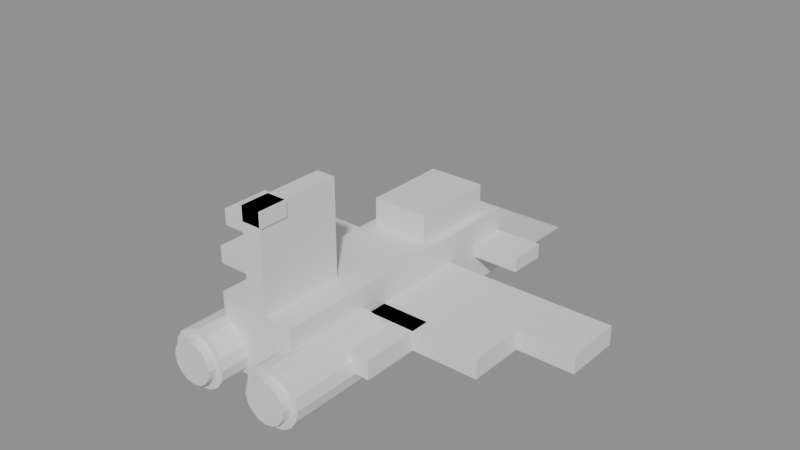 # Source: fighter_forward_swept.blend  (saved by Blender 5.2.44; exported with 4.5.12 LTS)
import bpy
from mathutils import Matrix  # noqa: F401  (used for matrix-valued properties, if any)

bpy.ops.wm.read_factory_settings(use_empty=True)
scene = bpy.context.scene
scene.name = 'Scene'

# ---- materials (node trees are filled in below, after node groups)
mat_steel = bpy.data.materials.new('steel')
mat_steel.diffuse_color = (0.451, 0.4902, 0.5412, 1.0)
mat_steel_dark = bpy.data.materials.new('steel_dark')
mat_steel_dark.diffuse_color = (0.2902, 0.3216, 0.3686, 1.0)
mat_glass = bpy.data.materials.new('glass')
mat_glass.diffuse_color = (0.4353, 0.8902, 1.0, 1.0)
mat_livery = bpy.data.materials.new('livery')
mat_livery.diffuse_color = (0.5412, 0.1412, 0.1882, 1.0)
mat_amber = bpy.data.materials.new('amber')
mat_amber.diffuse_color = (0.9098, 0.6627, 0.2275, 1.0)
mat_hot = bpy.data.materials.new('hot')
mat_hot.diffuse_color = (0.8784, 0.2784, 0.2275, 1.0)

# ---- material node trees
mat_steel.use_nodes = True; mat_steel.node_tree.nodes.clear()
_N = mat_steel.node_tree.nodes; _L = mat_steel.node_tree.links
n0 = _N.new('ShaderNodeBsdfPrincipled'); n0.name = 'Principled BSDF'; n0.location = (-200, 100)
n0.inputs[10].default_value = 0.005
n1 = _N.new('ShaderNodeOutputMaterial'); n1.name = 'Material Output'; n1.location = (200, 100)
_L.new(n0.outputs[0], n1.inputs[0])
n1.is_active_output = True
mat_steel_dark.use_nodes = True; mat_steel_dark.node_tree.nodes.clear()
_N = mat_steel_dark.node_tree.nodes; _L = mat_steel_dark.node_tree.links
n0 = _N.new('ShaderNodeBsdfPrincipled'); n0.name = 'Principled BSDF'; n0.location = (-200, 100)
n0.inputs[10].default_value = 0.005
n1 = _N.new('ShaderNodeOutputMaterial'); n1.name = 'Material Output'; n1.location = (200, 100)
_L.new(n0.outputs[0], n1.inputs[0])
n1.is_active_output = True
mat_glass.use_nodes = True; mat_glass.node_tree.nodes.clear()
_N = mat_glass.node_tree.nodes; _L = mat_glass.node_tree.links
n0 = _N.new('ShaderNodeBsdfPrincipled'); n0.name = 'Principled BSDF'; n0.location = (-200, 100)
n0.inputs[10].default_value = 0.005
n1 = _N.new('ShaderNodeOutputMaterial'); n1.name = 'Material Output'; n1.location = (200, 100)
_L.new(n0.outputs[0], n1.inputs[0])
n1.is_active_output = True
mat_livery.use_nodes = True; mat_livery.node_tree.nodes.clear()
_N = mat_livery.node_tree.nodes; _L = mat_livery.node_tree.links
n0 = _N.new('ShaderNodeBsdfPrincipled'); n0.name = 'Principled BSDF'; n0.location = (-200, 100)
n0.inputs[10].default_value = 0.005
n1 = _N.new('ShaderNodeOutputMaterial'); n1.name = 'Material Output'; n1.location = (200, 100)
_L.new(n0.outputs[0], n1.inputs[0])
n1.is_active_output = True
mat_amber.use_nodes = True; mat_amber.node_tree.nodes.clear()
_N = mat_amber.node_tree.nodes; _L = mat_amber.node_tree.links
n0 = _N.new('ShaderNodeBsdfPrincipled'); n0.name = 'Principled BSDF'; n0.location = (-200, 100)
n0.inputs[10].default_value = 0.005
n1 = _N.new('ShaderNodeOutputMaterial'); n1.name = 'Material Output'; n1.location = (200, 100)
_L.new(n0.outputs[0], n1.inputs[0])
n1.is_active_output = True
mat_hot.use_nodes = True; mat_hot.node_tree.nodes.clear()
_N = mat_hot.node_tree.nodes; _L = mat_hot.node_tree.links
n0 = _N.new('ShaderNodeBsdfPrincipled'); n0.name = 'Principled BSDF'; n0.location = (-200, 100)
n0.inputs[10].default_value = 0.005
n1 = _N.new('ShaderNodeOutputMaterial'); n1.name = 'Material Output'; n1.location = (200, 100)
_L.new(n0.outputs[0], n1.inputs[0])
n1.is_active_output = True

# ---- meshes
me_cube = bpy.data.meshes.new('Cube')
me_cube.from_pydata([(-4.0, -15.0, -3.5), (-4.0, -15.0, 3.5), (-4.0, 15.0, -3.5), (-4.0, 15.0, 3.5), (4.0, -15.0, -3.5), (4.0, -15.0, 3.5), (4.0, 15.0, -3.5), (4.0, 15.0, 3.5)], [], [(0, 1, 3, 2), (2, 3, 7, 6), (6, 7, 5, 4), (4, 5, 1, 0), (2, 6, 4, 0), (7, 3, 1, 5)])
_uv = me_cube.uv_layers.new(name='UVMap')
_uv.uv.foreach_set('vector', [0.375, 0.0, 0.625, 0.0, 0.625, 0.25, 0.375, 0.25, 0.375, 0.25, 0.625, 0.25, 0.625, 0.5, 0.375, 0.5, 0.375, 0.5, 0.625, 0.5, 0.625, 0.75, 0.375, 0.75, 0.375, 0.75, 0.625, 0.75, 0.625, 1.0, 0.375, 1.0, 0.125, 0.5, 0.375, 0.5, 0.375, 0.75, 0.125, 0.75, 0.625, 0.5, 0.875, 0.5, 0.875, 0.75, 0.625, 0.75])
me_cube.materials.append(mat_steel)
me_cube.update()
me_cube_001 = bpy.data.meshes.new('Cube.001')
me_cube_001.from_pydata([(-4.0, -6.0, -3.5), (-4.0, -6.0, 3.5), (-4.0, 6.0, -3.5), (-4.0, 6.0, -3.5), (4.0, -6.0, -3.5), (4.0, -6.0, 3.5), (4.0, 6.0, -3.5), (4.0, 6.0, -3.5)], [], [(0, 1, 3, 2), (2, 3, 7, 6), (6, 7, 5, 4), (4, 5, 1, 0), (2, 6, 4, 0), (7, 3, 1, 5)])
_uv = me_cube_001.uv_layers.new(name='UVMap')
_uv.uv.foreach_set('vector', [0.375, 0.0, 0.625, 0.0, 0.625, 0.25, 0.375, 0.25, 0.375, 0.25, 0.625, 0.25, 0.625, 0.5, 0.375, 0.5, 0.375, 0.5, 0.625, 0.5, 0.625, 0.75, 0.375, 0.75, 0.375, 0.75, 0.625, 0.75, 0.625, 1.0, 0.375, 1.0, 0.125, 0.5, 0.375, 0.5, 0.375, 0.75, 0.125, 0.75, 0.625, 0.5, 0.875, 0.5, 0.875, 0.75, 0.625, 0.75])
me_cube_001.materials.append(mat_steel_dark)
me_cube_001.update()
me_cube_002 = bpy.data.meshes.new('Cube.002')
me_cube_002.from_pydata([(-3.0, -4.5, -1.5), (-3.0, -4.5, 1.5), (-3.0, 4.5, -1.5), (-3.0, 4.5, 1.5), (3.0, -4.5, -1.5), (3.0, -4.5, 1.5), (3.0, 4.5, -1.5), (3.0, 4.5, 1.5)], [], [(0, 1, 3, 2), (2, 3, 7, 6), (6, 7, 5, 4), (4, 5, 1, 0), (2, 6, 4, 0), (7, 3, 1, 5)])
_uv = me_cube_002.uv_layers.new(name='UVMap')
_uv.uv.foreach_set('vector', [0.375, 0.0, 0.625, 0.0, 0.625, 0.25, 0.375, 0.25, 0.375, 0.25, 0.625, 0.25, 0.625, 0.5, 0.375, 0.5, 0.375, 0.5, 0.625, 0.5, 0.625, 0.75, 0.375, 0.75, 0.375, 0.75, 0.625, 0.75, 0.625, 1.0, 0.375, 1.0, 0.125, 0.5, 0.375, 0.5, 0.375, 0.75, 0.125, 0.75, 0.625, 0.5, 0.875, 0.5, 0.875, 0.75, 0.625, 0.75])
me_cube_002.materials.append(mat_glass)
me_cube_002.update()
me_cube_003 = bpy.data.meshes.new('Cube.003')
me_cube_003.from_pydata([(-9.0, -4.0, -1.0), (-9.0, -4.0, 1.0), (-9.0, 4.0, -1.0), (-9.0, 4.0, 1.0), (9.0, -4.0, -1.0), (9.0, -4.0, 1.0), (9.0, 4.0, -1.0), (9.0, 4.0, 1.0)], [], [(0, 1, 3, 2), (2, 3, 7, 6), (6, 7, 5, 4), (4, 5, 1, 0), (2, 6, 4, 0), (7, 3, 1, 5)])
_uv = me_cube_003.uv_layers.new(name='UVMap')
_uv.uv.foreach_set('vector', [0.375, 0.0, 0.625, 0.0, 0.625, 0.25, 0.375, 0.25, 0.375, 0.25, 0.625, 0.25, 0.625, 0.5, 0.375, 0.5, 0.375, 0.5, 0.625, 0.5, 0.625, 0.75, 0.375, 0.75, 0.375, 0.75, 0.625, 0.75, 0.625, 1.0, 0.375, 1.0, 0.125, 0.5, 0.375, 0.5, 0.375, 0.75, 0.125, 0.75, 0.625, 0.5, 0.875, 0.5, 0.875, 0.75, 0.625, 0.75])
me_cube_003.materials.append(mat_livery)
me_cube_003.update()
me_cube_004 = bpy.data.meshes.new('Cube.004')
me_cube_004.from_pydata([(-16.0, -3.0, -1.0), (-16.0, -3.0, 1.0), (-16.0, 3.0, -1.0), (-16.0, 3.0, 1.0), (16.0, -3.0, -1.0), (16.0, -3.0, 1.0), (16.0, 3.0, -1.0), (16.0, 3.0, 1.0)], [], [(0, 1, 3, 2), (2, 3, 7, 6), (6, 7, 5, 4), (4, 5, 1, 0), (2, 6, 4, 0), (7, 3, 1, 5)])
_uv = me_cube_004.uv_layers.new(name='UVMap')
_uv.uv.foreach_set('vector', [0.375, 0.0, 0.625, 0.0, 0.625, 0.25, 0.375, 0.25, 0.375, 0.25, 0.625, 0.25, 0.625, 0.5, 0.375, 0.5, 0.375, 0.5, 0.625, 0.5, 0.625, 0.75, 0.375, 0.75, 0.375, 0.75, 0.625, 0.75, 0.625, 1.0, 0.375, 1.0, 0.125, 0.5, 0.375, 0.5, 0.375, 0.75, 0.125, 0.75, 0.625, 0.5, 0.875, 0.5, 0.875, 0.75, 0.625, 0.75])
me_cube_004.materials.append(mat_livery)
me_cube_004.update()
me_cube_005 = bpy.data.meshes.new('Cube.005')
me_cube_005.from_pydata([(-22.0, -3.0, -1.0), (-22.0, -3.0, 1.0), (-22.0, 3.0, -1.0), (-22.0, 3.0, 1.0), (22.0, -3.0, -1.0), (22.0, -3.0, 1.0), (22.0, 3.0, -1.0), (22.0, 3.0, 1.0)], [], [(0, 1, 3, 2), (2, 3, 7, 6), (6, 7, 5, 4), (4, 5, 1, 0), (2, 6, 4, 0), (7, 3, 1, 5)])
_uv = me_cube_005.uv_layers.new(name='UVMap')
_uv.uv.foreach_set('vector', [0.375, 0.0, 0.625, 0.0, 0.625, 0.25, 0.375, 0.25, 0.375, 0.25, 0.625, 0.25, 0.625, 0.5, 0.375, 0.5, 0.375, 0.5, 0.625, 0.5, 0.625, 0.75, 0.375, 0.75, 0.375, 0.75, 0.625, 0.75, 0.625, 1.0, 0.375, 1.0, 0.125, 0.5, 0.375, 0.5, 0.375, 0.75, 0.125, 0.75, 0.625, 0.5, 0.875, 0.5, 0.875, 0.75, 0.625, 0.75])
me_cube_005.materials.append(mat_livery)
me_cube_005.update()
me_cube_006 = bpy.data.meshes.new('Cube.006')
me_cube_006.from_pydata([(-9.0, -2.0, -0.75), (-9.0, -2.0, 0.75), (-9.0, 2.0, -0.75), (-9.0, 2.0, 0.75), (9.0, -2.0, -0.75), (9.0, -2.0, 0.75), (9.0, 2.0, -0.75), (9.0, 2.0, 0.75)], [], [(0, 1, 3, 2), (2, 3, 7, 6), (6, 7, 5, 4), (4, 5, 1, 0), (2, 6, 4, 0), (7, 3, 1, 5)])
_uv = me_cube_006.uv_layers.new(name='UVMap')
_uv.uv.foreach_set('vector', [0.375, 0.0, 0.625, 0.0, 0.625, 0.25, 0.375, 0.25, 0.375, 0.25, 0.625, 0.25, 0.625, 0.5, 0.375, 0.5, 0.375, 0.5, 0.625, 0.5, 0.625, 0.75, 0.375, 0.75, 0.375, 0.75, 0.625, 0.75, 0.625, 1.0, 0.375, 1.0, 0.125, 0.5, 0.375, 0.5, 0.375, 0.75, 0.125, 0.75, 0.625, 0.5, 0.875, 0.5, 0.875, 0.75, 0.625, 0.75])
me_cube_006.materials.append(mat_steel)
me_cube_006.update()
me_cube_007 = bpy.data.meshes.new('Cube.007')
me_cube_007.from_pydata([(-1.0, -4.5, -5.0), (-1.0, -4.5, 5.0), (-1.0, 4.5, -5.0), (-1.0, 4.5, 5.0), (1.0, -4.5, -5.0), (1.0, -4.5, 5.0), (1.0, 4.5, -5.0), (1.0, 4.5, 5.0)], [], [(0, 1, 3, 2), (2, 3, 7, 6), (6, 7, 5, 4), (4, 5, 1, 0), (2, 6, 4, 0), (7, 3, 1, 5)])
_uv = me_cube_007.uv_layers.new(name='UVMap')
_uv.uv.foreach_set('vector', [0.375, 0.0, 0.625, 0.0, 0.625, 0.25, 0.375, 0.25, 0.375, 0.25, 0.625, 0.25, 0.625, 0.5, 0.375, 0.5, 0.375, 0.5, 0.625, 0.5, 0.625, 0.75, 0.375, 0.75, 0.375, 0.75, 0.625, 0.75, 0.625, 1.0, 0.375, 1.0, 0.125, 0.5, 0.375, 0.5, 0.375, 0.75, 0.125, 0.75, 0.625, 0.5, 0.875, 0.5, 0.875, 0.75, 0.625, 0.75])
me_cube_007.materials.append(mat_livery)
me_cube_007.update()
me_cube_008 = bpy.data.meshes.new('Cube.008')
me_cube_008.from_pydata([(-1.2, -1.5, -0.75), (-1.2, -1.5, 0.75), (-1.2, 1.5, -0.75), (-1.2, 1.5, 0.75), (1.2, -1.5, -0.75), (1.2, -1.5, 0.75), (1.2, 1.5, -0.75), (1.2, 1.5, 0.75)], [], [(0, 1, 3, 2), (2, 3, 7, 6), (6, 7, 5, 4), (4, 5, 1, 0), (2, 6, 4, 0), (7, 3, 1, 5)])
_uv = me_cube_008.uv_layers.new(name='UVMap')
_uv.uv.foreach_set('vector', [0.375, 0.0, 0.625, 0.0, 0.625, 0.25, 0.375, 0.25, 0.375, 0.25, 0.625, 0.25, 0.625, 0.5, 0.375, 0.5, 0.375, 0.5, 0.625, 0.5, 0.625, 0.75, 0.375, 0.75, 0.375, 0.75, 0.625, 0.75, 0.625, 1.0, 0.375, 1.0, 0.125, 0.5, 0.375, 0.5, 0.375, 0.75, 0.125, 0.75, 0.625, 0.5, 0.875, 0.5, 0.875, 0.75, 0.625, 0.75])
me_cube_008.materials.append(mat_amber)
me_cube_008.update()
me_cylinder = bpy.data.meshes.new('Cylinder')
me_cylinder.from_pydata([(0.0, 6.0, 3.0), (0.0, -6.0, 3.0), (1.148, 6.0, 2.772), (1.148, -6.0, 2.772), (2.121, 6.0, 2.121), (2.121, -6.0, 2.121), (2.772, 6.0, 1.148), (2.772, -6.0, 1.148), (3.0, 6.0, 2.623e-07), (3.0, -6.0, -2.623e-07), (2.772, 6.0, -1.148), (2.772, -6.0, -1.148), (2.121, 6.0, -2.121), (2.121, -6.0, -2.121), (1.148, 6.0, -2.772), (1.148, -6.0, -2.772), (0.0, 6.0, -3.0), (0.0, -6.0, -3.0), (-1.148, 6.0, -2.772), (-1.148, -6.0, -2.772), (-2.121, 6.0, -2.121), (-2.121, -6.0, -2.121), (-2.772, 6.0, -1.148), (-2.772, -6.0, -1.148), (-3.0, 6.0, 2.623e-07), (-3.0, -6.0, -2.623e-07), (-2.772, 6.0, 1.148), (-2.772, -6.0, 1.148), (-2.121, 6.0, 2.121), (-2.121, -6.0, 2.121), (-1.148, 6.0, 2.772), (-1.148, -6.0, 2.772)], [], [(0, 1, 3, 2), (2, 3, 5, 4), (4, 5, 7, 6), (6, 7, 9, 8), (8, 9, 11, 10), (10, 11, 13, 12), (12, 13, 15, 14), (14, 15, 17, 16), (16, 17, 19, 18), (18, 19, 21, 20), (20, 21, 23, 22), (22, 23, 25, 24), (24, 25, 27, 26), (26, 27, 29, 28), (3, 1, 31, 29, 27, 25, 23, 21, 19, 17, 15, 13, 11, 9, 7, 5), (28, 29, 31, 30), (30, 31, 1, 0), (0, 2, 4, 6, 8, 10, 12, 14, 16, 18, 20, 22, 24, 26, 28, 30)])
_uv = me_cylinder.uv_layers.new(name='UVMap')
_uv.uv.foreach_set('vector', [1.0, 0.5, 1.0, 1.0, 0.9375, 1.0, 0.9375, 0.5, 0.9375, 0.5, 0.9375, 1.0, 0.875, 1.0, 0.875, 0.5, 0.875, 0.5, 0.875, 1.0, 0.8125, 1.0, 0.8125, 0.5, 0.8125, 0.5, 0.8125, 1.0, 0.75, 1.0, 0.75, 0.5, 0.75, 0.5, 0.75, 1.0, 0.6875, 1.0, 0.6875, 0.5, 0.6875, 0.5, 0.6875, 1.0, 0.625, 1.0, 0.625, 0.5, 0.625, 0.5, 0.625, 1.0, 0.5625, 1.0, 0.5625, 0.5, 0.5625, 0.5, 0.5625, 1.0, 0.5, 1.0, 0.5, 0.5, 0.5, 0.5, 0.5, 1.0, 0.4375, 1.0, 0.4375, 0.5, 0.4375, 0.5, 0.4375, 1.0, 0.375, 1.0, 0.375, 0.5, 0.375, 0.5, 0.375, 1.0, 0.3125, 1.0, 0.3125, 0.5, 0.3125, 0.5, 0.3125, 1.0, 0.25, 1.0, 0.25, 0.5, 0.25, 0.5, 0.25, 1.0, 0.1875, 1.0, 0.1875, 0.5, 0.1875, 0.5, 0.1875, 1.0, 0.125, 1.0, 0.125, 0.5, 0.3418, 0.4717, 0.25, 0.49, 0.1582, 0.4717, 0.08029, 0.4197, 0.02827, 0.3418, 0.01, 0.25, 0.02827, 0.1582, 0.08029, 0.08029, 0.1582, 0.02827, 0.25, 0.01, 0.3418, 0.02827, 0.4197, 0.08029, 0.4717, 0.1582, 0.49, 0.25, 0.4717, 0.3418, 0.4197, 0.4197, 0.125, 0.5, 0.125, 1.0, 0.0625, 1.0, 0.0625, 0.5, 0.0625, 0.5, 0.0625, 1.0, 0.0, 1.0, 0.0, 0.5, 0.75, 0.49, 0.8418, 0.4717, 0.9197, 0.4197, 0.9717, 0.3418, 0.99, 0.25, 0.9717, 0.1582, 0.9197, 0.08029, 0.8418, 0.02827, 0.75, 0.01, 0.6582, 0.02827, 0.5803, 0.08029, 0.5283, 0.1582, 0.51, 0.25, 0.5283, 0.3418, 0.5803, 0.4197, 0.6582, 0.4717])
me_cylinder.materials.append(mat_steel_dark)
me_cylinder.update()
me_cylinder_001 = bpy.data.meshes.new('Cylinder.001')
me_cylinder_001.from_pydata([(0.0, 0.5, 2.2), (0.0, -0.5, 2.2), (0.8419, 0.5, 2.033), (0.8419, -0.5, 2.033), (1.556, 0.5, 1.556), (1.556, -0.5, 1.556), (2.033, 0.5, 0.8419), (2.033, -0.5, 0.8419), (2.2, 0.5, 2.186e-08), (2.2, -0.5, -2.186e-08), (2.033, 0.5, -0.8419), (2.033, -0.5, -0.8419), (1.556, 0.5, -1.556), (1.556, -0.5, -1.556), (0.8419, 0.5, -2.033), (0.8419, -0.5, -2.033), (0.0, 0.5, -2.2), (0.0, -0.5, -2.2), (-0.8419, 0.5, -2.033), (-0.8419, -0.5, -2.033), (-1.556, 0.5, -1.556), (-1.556, -0.5, -1.556), (-2.033, 0.5, -0.8419), (-2.033, -0.5, -0.8419), (-2.2, 0.5, 2.186e-08), (-2.2, -0.5, -2.186e-08), (-2.033, 0.5, 0.8419), (-2.033, -0.5, 0.8419), (-1.556, 0.5, 1.556), (-1.556, -0.5, 1.556), (-0.8419, 0.5, 2.033), (-0.8419, -0.5, 2.033)], [], [(0, 1, 3, 2), (2, 3, 5, 4), (4, 5, 7, 6), (6, 7, 9, 8), (8, 9, 11, 10), (10, 11, 13, 12), (12, 13, 15, 14), (14, 15, 17, 16), (16, 17, 19, 18), (18, 19, 21, 20), (20, 21, 23, 22), (22, 23, 25, 24), (24, 25, 27, 26), (26, 27, 29, 28), (3, 1, 31, 29, 27, 25, 23, 21, 19, 17, 15, 13, 11, 9, 7, 5), (28, 29, 31, 30), (30, 31, 1, 0), (0, 2, 4, 6, 8, 10, 12, 14, 16, 18, 20, 22, 24, 26, 28, 30)])
_uv = me_cylinder_001.uv_layers.new(name='UVMap')
_uv.uv.foreach_set('vector', [1.0, 0.5, 1.0, 1.0, 0.9375, 1.0, 0.9375, 0.5, 0.9375, 0.5, 0.9375, 1.0, 0.875, 1.0, 0.875, 0.5, 0.875, 0.5, 0.875, 1.0, 0.8125, 1.0, 0.8125, 0.5, 0.8125, 0.5, 0.8125, 1.0, 0.75, 1.0, 0.75, 0.5, 0.75, 0.5, 0.75, 1.0, 0.6875, 1.0, 0.6875, 0.5, 0.6875, 0.5, 0.6875, 1.0, 0.625, 1.0, 0.625, 0.5, 0.625, 0.5, 0.625, 1.0, 0.5625, 1.0, 0.5625, 0.5, 0.5625, 0.5, 0.5625, 1.0, 0.5, 1.0, 0.5, 0.5, 0.5, 0.5, 0.5, 1.0, 0.4375, 1.0, 0.4375, 0.5, 0.4375, 0.5, 0.4375, 1.0, 0.375, 1.0, 0.375, 0.5, 0.375, 0.5, 0.375, 1.0, 0.3125, 1.0, 0.3125, 0.5, 0.3125, 0.5, 0.3125, 1.0, 0.25, 1.0, 0.25, 0.5, 0.25, 0.5, 0.25, 1.0, 0.1875, 1.0, 0.1875, 0.5, 0.1875, 0.5, 0.1875, 1.0, 0.125, 1.0, 0.125, 0.5, 0.3418, 0.4717, 0.25, 0.49, 0.1582, 0.4717, 0.08029, 0.4197, 0.02827, 0.3418, 0.01, 0.25, 0.02827, 0.1582, 0.08029, 0.08029, 0.1582, 0.02827, 0.25, 0.01, 0.3418, 0.02827, 0.4197, 0.08029, 0.4717, 0.1582, 0.49, 0.25, 0.4717, 0.3418, 0.4197, 0.4197, 0.125, 0.5, 0.125, 1.0, 0.0625, 1.0, 0.0625, 0.5, 0.0625, 0.5, 0.0625, 1.0, 0.0, 1.0, 0.0, 0.5, 0.75, 0.49, 0.8418, 0.4717, 0.9197, 0.4197, 0.9717, 0.3418, 0.99, 0.25, 0.9717, 0.1582, 0.9197, 0.08029, 0.8418, 0.02827, 0.75, 0.01, 0.6582, 0.02827, 0.5803, 0.08029, 0.5283, 0.1582, 0.51, 0.25, 0.5283, 0.3418, 0.5803, 0.4197, 0.6582, 0.4717])
me_cylinder_001.materials.append(mat_hot)
me_cylinder_001.update()
me_cylinder_002 = bpy.data.meshes.new('Cylinder.002')
me_cylinder_002.from_pydata([(0.0, 6.0, 3.0), (0.0, -6.0, 3.0), (1.148, 6.0, 2.772), (1.148, -6.0, 2.772), (2.121, 6.0, 2.121), (2.121, -6.0, 2.121), (2.772, 6.0, 1.148), (2.772, -6.0, 1.148), (3.0, 6.0, 2.623e-07), (3.0, -6.0, -2.623e-07), (2.772, 6.0, -1.148), (2.772, -6.0, -1.148), (2.121, 6.0, -2.121), (2.121, -6.0, -2.121), (1.148, 6.0, -2.772), (1.148, -6.0, -2.772), (0.0, 6.0, -3.0), (0.0, -6.0, -3.0), (-1.148, 6.0, -2.772), (-1.148, -6.0, -2.772), (-2.121, 6.0, -2.121), (-2.121, -6.0, -2.121), (-2.772, 6.0, -1.148), (-2.772, -6.0, -1.148), (-3.0, 6.0, 2.623e-07), (-3.0, -6.0, -2.623e-07), (-2.772, 6.0, 1.148), (-2.772, -6.0, 1.148), (-2.121, 6.0, 2.121), (-2.121, -6.0, 2.121), (-1.148, 6.0, 2.772), (-1.148, -6.0, 2.772)], [], [(0, 1, 3, 2), (2, 3, 5, 4), (4, 5, 7, 6), (6, 7, 9, 8), (8, 9, 11, 10), (10, 11, 13, 12), (12, 13, 15, 14), (14, 15, 17, 16), (16, 17, 19, 18), (18, 19, 21, 20), (20, 21, 23, 22), (22, 23, 25, 24), (24, 25, 27, 26), (26, 27, 29, 28), (3, 1, 31, 29, 27, 25, 23, 21, 19, 17, 15, 13, 11, 9, 7, 5), (28, 29, 31, 30), (30, 31, 1, 0), (0, 2, 4, 6, 8, 10, 12, 14, 16, 18, 20, 22, 24, 26, 28, 30)])
_uv = me_cylinder_002.uv_layers.new(name='UVMap')
_uv.uv.foreach_set('vector', [1.0, 0.5, 1.0, 1.0, 0.9375, 1.0, 0.9375, 0.5, 0.9375, 0.5, 0.9375, 1.0, 0.875, 1.0, 0.875, 0.5, 0.875, 0.5, 0.875, 1.0, 0.8125, 1.0, 0.8125, 0.5, 0.8125, 0.5, 0.8125, 1.0, 0.75, 1.0, 0.75, 0.5, 0.75, 0.5, 0.75, 1.0, 0.6875, 1.0, 0.6875, 0.5, 0.6875, 0.5, 0.6875, 1.0, 0.625, 1.0, 0.625, 0.5, 0.625, 0.5, 0.625, 1.0, 0.5625, 1.0, 0.5625, 0.5, 0.5625, 0.5, 0.5625, 1.0, 0.5, 1.0, 0.5, 0.5, 0.5, 0.5, 0.5, 1.0, 0.4375, 1.0, 0.4375, 0.5, 0.4375, 0.5, 0.4375, 1.0, 0.375, 1.0, 0.375, 0.5, 0.375, 0.5, 0.375, 1.0, 0.3125, 1.0, 0.3125, 0.5, 0.3125, 0.5, 0.3125, 1.0, 0.25, 1.0, 0.25, 0.5, 0.25, 0.5, 0.25, 1.0, 0.1875, 1.0, 0.1875, 0.5, 0.1875, 0.5, 0.1875, 1.0, 0.125, 1.0, 0.125, 0.5, 0.3418, 0.4717, 0.25, 0.49, 0.1582, 0.4717, 0.08029, 0.4197, 0.02827, 0.3418, 0.01, 0.25, 0.02827, 0.1582, 0.08029, 0.08029, 0.1582, 0.02827, 0.25, 0.01, 0.3418, 0.02827, 0.4197, 0.08029, 0.4717, 0.1582, 0.49, 0.25, 0.4717, 0.3418, 0.4197, 0.4197, 0.125, 0.5, 0.125, 1.0, 0.0625, 1.0, 0.0625, 0.5, 0.0625, 0.5, 0.0625, 1.0, 0.0, 1.0, 0.0, 0.5, 0.75, 0.49, 0.8418, 0.4717, 0.9197, 0.4197, 0.9717, 0.3418, 0.99, 0.25, 0.9717, 0.1582, 0.9197, 0.08029, 0.8418, 0.02827, 0.75, 0.01, 0.6582, 0.02827, 0.5803, 0.08029, 0.5283, 0.1582, 0.51, 0.25, 0.5283, 0.3418, 0.5803, 0.4197, 0.6582, 0.4717])
me_cylinder_002.materials.append(mat_steel_dark)
me_cylinder_002.update()
me_cylinder_003 = bpy.data.meshes.new('Cylinder.003')
me_cylinder_003.from_pydata([(0.0, 0.5, 2.2), (0.0, -0.5, 2.2), (0.8419, 0.5, 2.033), (0.8419, -0.5, 2.033), (1.556, 0.5, 1.556), (1.556, -0.5, 1.556), (2.033, 0.5, 0.8419), (2.033, -0.5, 0.8419), (2.2, 0.5, 2.186e-08), (2.2, -0.5, -2.186e-08), (2.033, 0.5, -0.8419), (2.033, -0.5, -0.8419), (1.556, 0.5, -1.556), (1.556, -0.5, -1.556), (0.8419, 0.5, -2.033), (0.8419, -0.5, -2.033), (0.0, 0.5, -2.2), (0.0, -0.5, -2.2), (-0.8419, 0.5, -2.033), (-0.8419, -0.5, -2.033), (-1.556, 0.5, -1.556), (-1.556, -0.5, -1.556), (-2.033, 0.5, -0.8419), (-2.033, -0.5, -0.8419), (-2.2, 0.5, 2.186e-08), (-2.2, -0.5, -2.186e-08), (-2.033, 0.5, 0.8419), (-2.033, -0.5, 0.8419), (-1.556, 0.5, 1.556), (-1.556, -0.5, 1.556), (-0.8419, 0.5, 2.033), (-0.8419, -0.5, 2.033)], [], [(0, 1, 3, 2), (2, 3, 5, 4), (4, 5, 7, 6), (6, 7, 9, 8), (8, 9, 11, 10), (10, 11, 13, 12), (12, 13, 15, 14), (14, 15, 17, 16), (16, 17, 19, 18), (18, 19, 21, 20), (20, 21, 23, 22), (22, 23, 25, 24), (24, 25, 27, 26), (26, 27, 29, 28), (3, 1, 31, 29, 27, 25, 23, 21, 19, 17, 15, 13, 11, 9, 7, 5), (28, 29, 31, 30), (30, 31, 1, 0), (0, 2, 4, 6, 8, 10, 12, 14, 16, 18, 20, 22, 24, 26, 28, 30)])
_uv = me_cylinder_003.uv_layers.new(name='UVMap')
_uv.uv.foreach_set('vector', [1.0, 0.5, 1.0, 1.0, 0.9375, 1.0, 0.9375, 0.5, 0.9375, 0.5, 0.9375, 1.0, 0.875, 1.0, 0.875, 0.5, 0.875, 0.5, 0.875, 1.0, 0.8125, 1.0, 0.8125, 0.5, 0.8125, 0.5, 0.8125, 1.0, 0.75, 1.0, 0.75, 0.5, 0.75, 0.5, 0.75, 1.0, 0.6875, 1.0, 0.6875, 0.5, 0.6875, 0.5, 0.6875, 1.0, 0.625, 1.0, 0.625, 0.5, 0.625, 0.5, 0.625, 1.0, 0.5625, 1.0, 0.5625, 0.5, 0.5625, 0.5, 0.5625, 1.0, 0.5, 1.0, 0.5, 0.5, 0.5, 0.5, 0.5, 1.0, 0.4375, 1.0, 0.4375, 0.5, 0.4375, 0.5, 0.4375, 1.0, 0.375, 1.0, 0.375, 0.5, 0.375, 0.5, 0.375, 1.0, 0.3125, 1.0, 0.3125, 0.5, 0.3125, 0.5, 0.3125, 1.0, 0.25, 1.0, 0.25, 0.5, 0.25, 0.5, 0.25, 1.0, 0.1875, 1.0, 0.1875, 0.5, 0.1875, 0.5, 0.1875, 1.0, 0.125, 1.0, 0.125, 0.5, 0.3418, 0.4717, 0.25, 0.49, 0.1582, 0.4717, 0.08029, 0.4197, 0.02827, 0.3418, 0.01, 0.25, 0.02827, 0.1582, 0.08029, 0.08029, 0.1582, 0.02827, 0.25, 0.01, 0.3418, 0.02827, 0.4197, 0.08029, 0.4717, 0.1582, 0.49, 0.25, 0.4717, 0.3418, 0.4197, 0.4197, 0.125, 0.5, 0.125, 1.0, 0.0625, 1.0, 0.0625, 0.5, 0.0625, 0.5, 0.0625, 1.0, 0.0, 1.0, 0.0, 0.5, 0.75, 0.49, 0.8418, 0.4717, 0.9197, 0.4197, 0.9717, 0.3418, 0.99, 0.25, 0.9717, 0.1582, 0.9197, 0.08029, 0.8418, 0.02827, 0.75, 0.01, 0.6582, 0.02827, 0.5803, 0.08029, 0.5283, 0.1582, 0.51, 0.25, 0.5283, 0.3418, 0.5803, 0.4197, 0.6582, 0.4717])
me_cylinder_003.materials.append(mat_hot)
me_cylinder_003.update()

# ---- objects
ob_steel_00 = bpy.data.objects.new('steel_00', me_cube)
ob_steel_dark_01 = bpy.data.objects.new('steel_dark_01', me_cube_001)
ob_glass_02 = bpy.data.objects.new('glass_02', me_cube_002)
ob_livery_03 = bpy.data.objects.new('livery_03', me_cube_003)
ob_livery_04 = bpy.data.objects.new('livery_04', me_cube_004)
ob_livery_05 = bpy.data.objects.new('livery_05', me_cube_005)
ob_steel_06 = bpy.data.objects.new('steel_06', me_cube_006)
ob_livery_07 = bpy.data.objects.new('livery_07', me_cube_007)
ob_amber_08_detail = bpy.data.objects.new('amber_08.detail', me_cube_008)
ob_steel_dark_09 = bpy.data.objects.new('steel_dark_09', me_cylinder)
ob_hot_10_detail = bpy.data.objects.new('hot_10.detail', me_cylinder_001)
ob_steel_dark_11 = bpy.data.objects.new('steel_dark_11', me_cylinder_002)
ob_hot_12_detail = bpy.data.objects.new('hot_12.detail', me_cylinder_003)

# ---- transforms, parenting, visibility, modifiers, constraints
ob_steel_00.location = (0.0, -3.0, 21.5)
ob_steel_dark_01.location = (0.0, 18.0, 21.5)
ob_glass_02.location = (0.0, 5.5, 26.5)
ob_livery_03.location = (0.0, -10.0, 21.0)
ob_livery_04.location = (0.0, -5.0, 21.0)
ob_livery_05.location = (0.0, 1.0, 21.0)
ob_steel_06.location = (0.0, 10.0, 21.75)
ob_livery_07.location = (0.0, -13.5, 30.0)
ob_amber_08_detail.location = (0.0, -16.5, 34.25)
ob_steel_dark_09.location = (-4.5, -15.0, 20.0)
ob_hot_10_detail.location = (-4.5, -21.4, 20.0)
ob_steel_dark_11.location = (4.5, -15.0, 20.0)
ob_hot_12_detail.location = (4.5, -21.4, 20.0)

# ---- collection membership
scene.collection.objects.link(ob_steel_00)
scene.collection.objects.link(ob_steel_dark_01)
scene.collection.objects.link(ob_glass_02)
scene.collection.objects.link(ob_livery_03)
scene.collection.objects.link(ob_livery_04)
scene.collection.objects.link(ob_livery_05)
scene.collection.objects.link(ob_steel_06)
scene.collection.objects.link(ob_livery_07)
scene.collection.objects.link(ob_amber_08_detail)
scene.collection.objects.link(ob_steel_dark_09)
scene.collection.objects.link(ob_hot_10_detail)
scene.collection.objects.link(ob_steel_dark_11)
scene.collection.objects.link(ob_hot_12_detail)

# ---- scene / render settings (as saved in the file)
scene.frame_start = 1; scene.frame_end = 250; scene.frame_set(1)
scene.render.engine = 'BLENDER_EEVEE_NEXT'
scene.render.bake_bias = 0.0
scene.render.bake_samples = 0
scene.render.compositor_device = 'GPU'
scene.eevee.use_volume_custom_range = False
scene.eevee.fast_gi_thickness_near = 0.1
scene.eevee.fast_gi_thickness_far = 0.0
scene.eevee.ray_tracing_options.screen_trace_thickness = 0.1
bpy.context.view_layer.update()

# ---- added for rendering (the .blend has no active camera and no usable light): camera, sun + grey world if the file has none
cam_auto = bpy.data.cameras.new('AutoCamera')
cam_auto.lens = 50.0
cam_auto.sensor_width = 36.0
cam_auto.clip_end = 1073.01
ob_auto_camera = bpy.data.objects.new('AutoCamera', cam_auto)
scene.collection.objects.link(ob_auto_camera)
ob_auto_camera.location = (61.1405, -72.3187, 74.9124)
ob_auto_camera.rotation_euler = (1.09748, -7.21219e-08, 0.694738)
scene.camera = ob_auto_camera
light_auto_sun = bpy.data.lights.new('AutoSun', 'SUN')
light_auto_sun.energy = 3.0
light_auto_sun.angle = 0.0523599
ob_auto_sun = bpy.data.objects.new('AutoSun', light_auto_sun)
scene.collection.objects.link(ob_auto_sun)
ob_auto_sun.rotation_euler = (0.872665, 0.174533, 0.523599)
if scene.world is None:
    world_auto = bpy.data.worlds.new('AutoWorld')
    world_auto.color = (0.3, 0.3, 0.3)
    scene.world = world_auto
bpy.context.view_layer.update()
